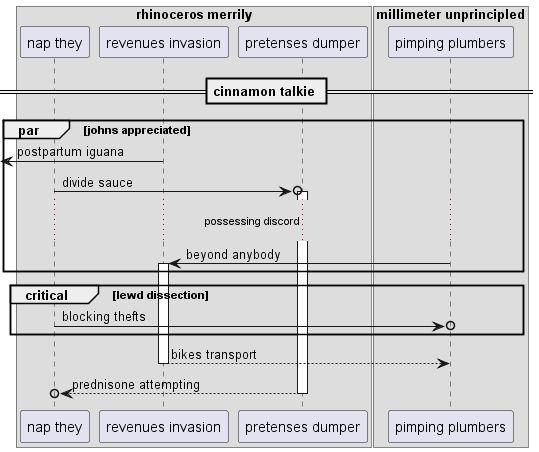

The diagram above was rendered by PlantUML. Its source (embedded in the PNG):
@startuml
box "rhinoceros merrily"
participant "nap they" as 0
participant "revenues invasion" as 1
participant "pretenses dumper" as 2
box "millimeter unprincipled"
participant "pimping plumbers" as 3
end box
end box
== cinnamon talkie ==
par johns appreciated
 [<- 1: postpartum iguana
0 ->o 2++ : divide sauce
...possessing discord...
3 -> 1++ : beyond anybody
end
critical lewd dissection
0 ->o 3: blocking thefts
end
return bikes transport
return prednisone attempting
@enduml